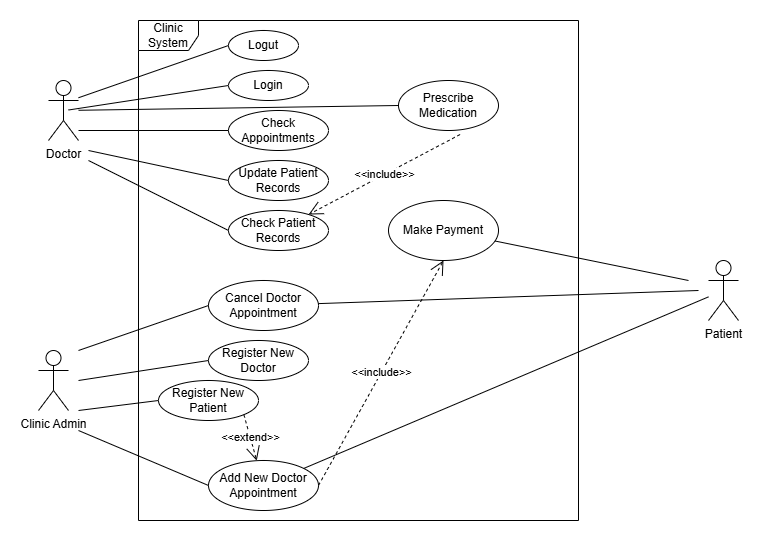

The diagram above was exported from draw.io. Its source (the exported page's mxGraphModel, read from the mxfile embedded in the PNG):
<mxGraphModel dx="1042" dy="527" grid="1" gridSize="10" guides="1" tooltips="1" connect="1" arrows="1" fold="1" page="1" pageScale="1" pageWidth="850" pageHeight="1100" math="0" shadow="0">
  <root>
    <mxCell id="0" />
    <mxCell id="1" parent="0" />
    <mxCell id="nMUNbJe0xBg2nQ7XXOU8-1" parent="1" style="shape=umlFrame;whiteSpace=wrap;html=1;pointerEvents=0;" value="Clinic System" vertex="1">
      <mxGeometry height="500" width="440" x="200" y="40" as="geometry" />
    </mxCell>
    <mxCell id="nMUNbJe0xBg2nQ7XXOU8-5" parent="1" style="shape=umlActor;verticalLabelPosition=bottom;verticalAlign=top;html=1;" value="Doctor" vertex="1">
      <mxGeometry height="60" width="30" x="110" y="100" as="geometry" />
    </mxCell>
    <mxCell id="nMUNbJe0xBg2nQ7XXOU8-6" parent="1" style="shape=umlActor;verticalLabelPosition=bottom;verticalAlign=top;html=1;" value="Clinic Admin" vertex="1">
      <mxGeometry height="60" width="30" x="100" y="370" as="geometry" />
    </mxCell>
    <mxCell id="nMUNbJe0xBg2nQ7XXOU8-7" parent="1" style="shape=umlActor;verticalLabelPosition=bottom;verticalAlign=top;html=1;" value="Patient" vertex="1">
      <mxGeometry height="60" width="30" x="770" y="280" as="geometry" />
    </mxCell>
    <mxCell id="nMUNbJe0xBg2nQ7XXOU8-17" parent="1" style="ellipse;whiteSpace=wrap;html=1;" value="Login" vertex="1">
      <mxGeometry height="30" width="80" x="290" y="90" as="geometry" />
    </mxCell>
    <mxCell id="nMUNbJe0xBg2nQ7XXOU8-19" edge="1" parent="1" style="endArrow=none;html=1;rounded=0;entryX=0;entryY=0.5;entryDx=0;entryDy=0;" target="nMUNbJe0xBg2nQ7XXOU8-17" value="">
      <mxGeometry relative="1" as="geometry">
        <mxPoint x="130" y="129.5" as="sourcePoint" />
        <mxPoint x="290" y="129.5" as="targetPoint" />
      </mxGeometry>
    </mxCell>
    <mxCell id="nMUNbJe0xBg2nQ7XXOU8-22" parent="1" style="ellipse;whiteSpace=wrap;html=1;" value="Logut" vertex="1">
      <mxGeometry height="30" width="70" x="290" y="50" as="geometry" />
    </mxCell>
    <mxCell id="nMUNbJe0xBg2nQ7XXOU8-23" edge="1" parent="1" style="endArrow=none;html=1;rounded=0;entryX=0;entryY=0.5;entryDx=0;entryDy=0;" target="nMUNbJe0xBg2nQ7XXOU8-22" value="">
      <mxGeometry relative="1" as="geometry">
        <mxPoint x="140" y="117.25" as="sourcePoint" />
        <mxPoint x="290" y="92.75" as="targetPoint" />
      </mxGeometry>
    </mxCell>
    <mxCell id="nMUNbJe0xBg2nQ7XXOU8-26" parent="1" style="ellipse;whiteSpace=wrap;html=1;" value="Check Appointments" vertex="1">
      <mxGeometry height="40" width="100" x="290" y="130" as="geometry" />
    </mxCell>
    <mxCell id="nMUNbJe0xBg2nQ7XXOU8-27" edge="1" parent="1" style="endArrow=none;html=1;rounded=0;entryX=0;entryY=0.5;entryDx=0;entryDy=0;" target="nMUNbJe0xBg2nQ7XXOU8-26" value="">
      <mxGeometry relative="1" as="geometry">
        <mxPoint x="140" y="150" as="sourcePoint" />
        <mxPoint x="300" y="150" as="targetPoint" />
      </mxGeometry>
    </mxCell>
    <mxCell id="nMUNbJe0xBg2nQ7XXOU8-28" parent="1" style="ellipse;whiteSpace=wrap;html=1;" value="Update Patient Records" vertex="1">
      <mxGeometry height="40" width="100" x="290" y="180" as="geometry" />
    </mxCell>
    <mxCell id="nMUNbJe0xBg2nQ7XXOU8-29" edge="1" parent="1" style="endArrow=none;html=1;rounded=0;entryX=0;entryY=0.5;entryDx=0;entryDy=0;" target="nMUNbJe0xBg2nQ7XXOU8-28" value="">
      <mxGeometry relative="1" as="geometry">
        <mxPoint x="150" y="170" as="sourcePoint" />
        <mxPoint x="300" y="200" as="targetPoint" />
      </mxGeometry>
    </mxCell>
    <mxCell id="nMUNbJe0xBg2nQ7XXOU8-30" parent="1" style="ellipse;whiteSpace=wrap;html=1;" value="Check Patient Records" vertex="1">
      <mxGeometry height="40" width="100" x="290" y="230" as="geometry" />
    </mxCell>
    <mxCell id="nMUNbJe0xBg2nQ7XXOU8-31" edge="1" parent="1" style="endArrow=none;html=1;rounded=0;entryX=0;entryY=0.5;entryDx=0;entryDy=0;" target="nMUNbJe0xBg2nQ7XXOU8-30" value="">
      <mxGeometry relative="1" as="geometry">
        <mxPoint x="150" y="180" as="sourcePoint" />
        <mxPoint x="300" y="250" as="targetPoint" />
      </mxGeometry>
    </mxCell>
    <mxCell id="nMUNbJe0xBg2nQ7XXOU8-32" parent="1" style="ellipse;whiteSpace=wrap;html=1;" value="Register New Doctor" vertex="1">
      <mxGeometry height="40" width="100" x="270" y="360" as="geometry" />
    </mxCell>
    <mxCell id="nMUNbJe0xBg2nQ7XXOU8-33" edge="1" parent="1" style="endArrow=none;html=1;rounded=0;entryX=0;entryY=0.5;entryDx=0;entryDy=0;" target="nMUNbJe0xBg2nQ7XXOU8-32" value="">
      <mxGeometry relative="1" as="geometry">
        <mxPoint x="140" y="400" as="sourcePoint" />
        <mxPoint x="280" y="380" as="targetPoint" />
      </mxGeometry>
    </mxCell>
    <mxCell id="nMUNbJe0xBg2nQ7XXOU8-34" parent="1" style="ellipse;whiteSpace=wrap;html=1;" value="Register New Patient" vertex="1">
      <mxGeometry height="40" width="100" x="220" y="400" as="geometry" />
    </mxCell>
    <mxCell id="nMUNbJe0xBg2nQ7XXOU8-35" edge="1" parent="1" style="endArrow=none;html=1;rounded=0;entryX=0;entryY=0.5;entryDx=0;entryDy=0;" target="nMUNbJe0xBg2nQ7XXOU8-34" value="">
      <mxGeometry relative="1" as="geometry">
        <mxPoint x="140" y="430" as="sourcePoint" />
        <mxPoint x="280" y="410" as="targetPoint" />
      </mxGeometry>
    </mxCell>
    <mxCell id="nMUNbJe0xBg2nQ7XXOU8-36" parent="1" style="ellipse;whiteSpace=wrap;html=1;" value="Add New Doctor Appointment" vertex="1">
      <mxGeometry height="50" width="110" x="270" y="480" as="geometry" />
    </mxCell>
    <mxCell id="nMUNbJe0xBg2nQ7XXOU8-37" edge="1" parent="1" style="endArrow=none;html=1;rounded=0;entryX=0;entryY=0.5;entryDx=0;entryDy=0;" target="nMUNbJe0xBg2nQ7XXOU8-36" value="">
      <mxGeometry relative="1" as="geometry">
        <mxPoint x="140" y="450" as="sourcePoint" />
        <mxPoint x="280" y="460" as="targetPoint" />
      </mxGeometry>
    </mxCell>
    <mxCell id="nMUNbJe0xBg2nQ7XXOU8-43" edge="1" parent="1" source="nMUNbJe0xBg2nQ7XXOU8-7" style="endArrow=none;html=1;rounded=0;" target="nMUNbJe0xBg2nQ7XXOU8-36" value="">
      <mxGeometry relative="1" as="geometry">
        <mxPoint x="350" y="345" as="sourcePoint" />
        <mxPoint x="480" y="390" as="targetPoint" />
      </mxGeometry>
    </mxCell>
    <mxCell id="nMUNbJe0xBg2nQ7XXOU8-44" parent="1" style="ellipse;whiteSpace=wrap;html=1;" value="Cancel Doctor Appointment" vertex="1">
      <mxGeometry height="50" width="110" x="270" y="300" as="geometry" />
    </mxCell>
    <mxCell id="nMUNbJe0xBg2nQ7XXOU8-45" edge="1" parent="1" style="endArrow=none;html=1;rounded=0;entryX=0;entryY=0.5;entryDx=0;entryDy=0;" target="nMUNbJe0xBg2nQ7XXOU8-44" value="">
      <mxGeometry relative="1" as="geometry">
        <mxPoint x="140" y="370" as="sourcePoint" />
        <mxPoint x="280" y="290" as="targetPoint" />
      </mxGeometry>
    </mxCell>
    <mxCell id="nMUNbJe0xBg2nQ7XXOU8-46" edge="1" parent="1" style="endArrow=none;html=1;rounded=0;" target="nMUNbJe0xBg2nQ7XXOU8-44" value="">
      <mxGeometry relative="1" as="geometry">
        <mxPoint x="760" y="310" as="sourcePoint" />
        <mxPoint x="350" y="340" as="targetPoint" />
      </mxGeometry>
    </mxCell>
    <mxCell id="nMUNbJe0xBg2nQ7XXOU8-47" parent="1" style="ellipse;whiteSpace=wrap;html=1;" value="Make Payment" vertex="1">
      <mxGeometry height="60" width="110" x="450" y="220" as="geometry" />
    </mxCell>
    <mxCell id="nMUNbJe0xBg2nQ7XXOU8-48" edge="1" parent="1" source="nMUNbJe0xBg2nQ7XXOU8-36" style="endArrow=open;endSize=12;dashed=1;html=1;rounded=0;exitX=1;exitY=0.5;exitDx=0;exitDy=0;entryX=0.5;entryY=1;entryDx=0;entryDy=0;" target="nMUNbJe0xBg2nQ7XXOU8-47" value="&amp;lt;&amp;lt;include&amp;gt;&amp;gt;">
      <mxGeometry relative="1" width="160" as="geometry">
        <mxPoint x="400" y="310" as="sourcePoint" />
        <mxPoint x="560" y="310" as="targetPoint" />
      </mxGeometry>
    </mxCell>
    <mxCell id="nMUNbJe0xBg2nQ7XXOU8-49" edge="1" parent="1" style="endArrow=none;html=1;rounded=0;" target="nMUNbJe0xBg2nQ7XXOU8-47" value="">
      <mxGeometry relative="1" as="geometry">
        <mxPoint x="750" y="300" as="sourcePoint" />
        <mxPoint x="570" y="323" as="targetPoint" />
      </mxGeometry>
    </mxCell>
    <mxCell id="nMUNbJe0xBg2nQ7XXOU8-50" edge="1" parent="1" source="nMUNbJe0xBg2nQ7XXOU8-34" style="endArrow=open;endSize=12;dashed=1;html=1;rounded=0;exitX=1;exitY=1;exitDx=0;exitDy=0;" target="nMUNbJe0xBg2nQ7XXOU8-36" value="&amp;lt;&amp;lt;extend&amp;gt;&amp;gt;">
      <mxGeometry relative="1" width="160" as="geometry">
        <mxPoint x="460" y="565" as="sourcePoint" />
        <mxPoint x="585" y="350" as="targetPoint" />
      </mxGeometry>
    </mxCell>
    <mxCell id="nMUNbJe0xBg2nQ7XXOU8-51" parent="1" style="ellipse;whiteSpace=wrap;html=1;" value="Prescribe Medication" vertex="1">
      <mxGeometry height="50" width="100" x="460" y="100" as="geometry" />
    </mxCell>
    <mxCell id="nMUNbJe0xBg2nQ7XXOU8-52" edge="1" parent="1" source="nMUNbJe0xBg2nQ7XXOU8-5" style="endArrow=none;html=1;rounded=0;entryX=0;entryY=0.5;entryDx=0;entryDy=0;" target="nMUNbJe0xBg2nQ7XXOU8-51" value="">
      <mxGeometry relative="1" as="geometry">
        <mxPoint x="230" y="149.5" as="sourcePoint" />
        <mxPoint x="390" y="149.5" as="targetPoint" />
      </mxGeometry>
    </mxCell>
    <mxCell id="nMUNbJe0xBg2nQ7XXOU8-53" edge="1" parent="1" source="nMUNbJe0xBg2nQ7XXOU8-51" style="endArrow=open;endSize=12;dashed=1;html=1;rounded=0;exitX=0.616;exitY=1.08;exitDx=0;exitDy=0;exitPerimeter=0;" target="nMUNbJe0xBg2nQ7XXOU8-30" value="&amp;lt;&amp;lt;include&amp;gt;&amp;gt;">
      <mxGeometry relative="1" width="160" as="geometry">
        <mxPoint x="450" y="585" as="sourcePoint" />
        <mxPoint x="575" y="360" as="targetPoint" />
      </mxGeometry>
    </mxCell>
  </root>
</mxGraphModel>